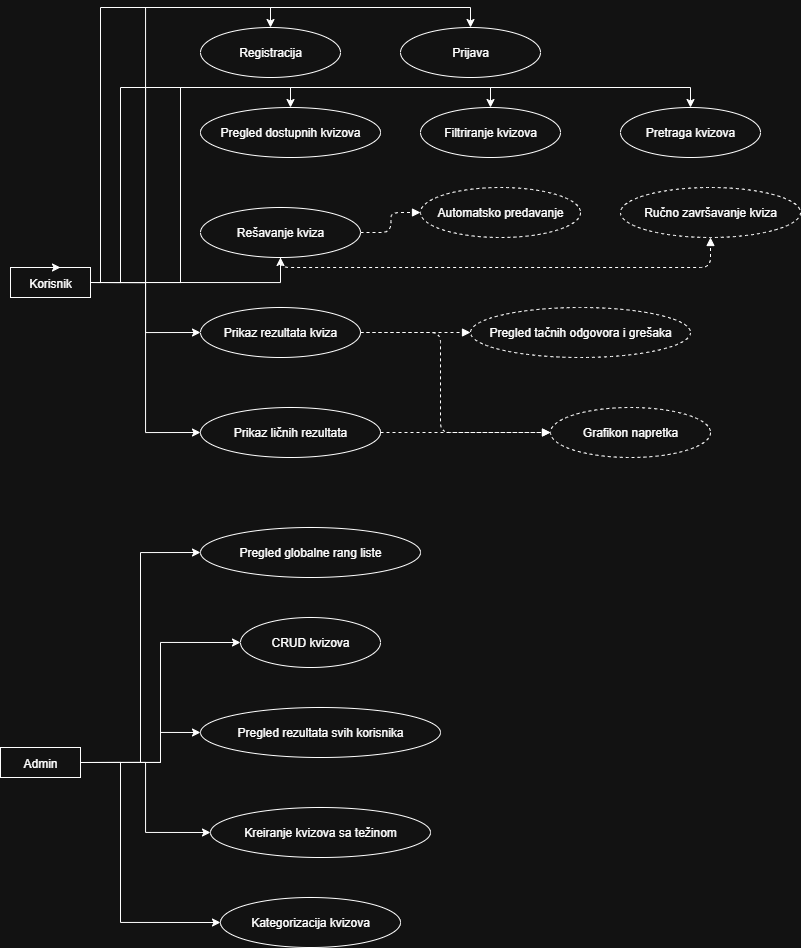

The diagram above was exported from draw.io. Its source (the exported page's mxGraphModel, read from the mxfile embedded in the PNG):
<mxGraphModel dx="1226" dy="1798" grid="1" gridSize="10" guides="1" tooltips="1" connect="1" arrows="1" fold="1" page="1" pageScale="1" pageWidth="827" pageHeight="1169" math="0" shadow="0">
  <root>
    <mxCell id="0" />
    <mxCell id="1" parent="0" />
    <mxCell id="nRkH4aUCS5hcWXgqECK_-1" style="edgeStyle=orthogonalEdgeStyle;rounded=0;orthogonalLoop=1;jettySize=auto;html=1;exitX=1;exitY=0.5;exitDx=0;exitDy=0;entryX=0.5;entryY=0;entryDx=0;entryDy=0;" edge="1" parent="1" source="Korisnik" target="UC_Reg">
      <mxGeometry relative="1" as="geometry" />
    </mxCell>
    <mxCell id="nRkH4aUCS5hcWXgqECK_-5" style="edgeStyle=orthogonalEdgeStyle;rounded=0;orthogonalLoop=1;jettySize=auto;html=1;exitX=1;exitY=0.5;exitDx=0;exitDy=0;entryX=0.5;entryY=0;entryDx=0;entryDy=0;" edge="1" parent="1" source="Korisnik" target="UC_ViewQuizzes">
      <mxGeometry relative="1" as="geometry" />
    </mxCell>
    <mxCell id="nRkH4aUCS5hcWXgqECK_-6" style="edgeStyle=orthogonalEdgeStyle;rounded=0;orthogonalLoop=1;jettySize=auto;html=1;exitX=1;exitY=0.5;exitDx=0;exitDy=0;entryX=0.5;entryY=0;entryDx=0;entryDy=0;" edge="1" parent="1" source="Korisnik" target="UC_FilterQuizzes">
      <mxGeometry relative="1" as="geometry">
        <Array as="points">
          <mxPoint x="180" y="275" />
          <mxPoint x="180" y="80" />
          <mxPoint x="490" y="80" />
        </Array>
      </mxGeometry>
    </mxCell>
    <mxCell id="nRkH4aUCS5hcWXgqECK_-7" style="edgeStyle=orthogonalEdgeStyle;rounded=0;orthogonalLoop=1;jettySize=auto;html=1;exitX=1;exitY=0.5;exitDx=0;exitDy=0;entryX=0.5;entryY=0;entryDx=0;entryDy=0;" edge="1" parent="1" source="Korisnik" target="UC_SearchQuizzes">
      <mxGeometry relative="1" as="geometry">
        <Array as="points">
          <mxPoint x="120" y="275" />
          <mxPoint x="120" y="80" />
          <mxPoint x="690" y="80" />
        </Array>
      </mxGeometry>
    </mxCell>
    <mxCell id="nRkH4aUCS5hcWXgqECK_-9" style="edgeStyle=orthogonalEdgeStyle;rounded=0;orthogonalLoop=1;jettySize=auto;html=1;exitX=1;exitY=0.5;exitDx=0;exitDy=0;entryX=0.5;entryY=0;entryDx=0;entryDy=0;" edge="1" parent="1" source="Korisnik" target="UC_Login">
      <mxGeometry relative="1" as="geometry">
        <Array as="points">
          <mxPoint x="100" y="275" />
          <mxPoint x="100" />
          <mxPoint x="470" />
        </Array>
      </mxGeometry>
    </mxCell>
    <mxCell id="nRkH4aUCS5hcWXgqECK_-10" style="edgeStyle=orthogonalEdgeStyle;rounded=0;orthogonalLoop=1;jettySize=auto;html=1;exitX=1;exitY=0.5;exitDx=0;exitDy=0;entryX=0.5;entryY=1;entryDx=0;entryDy=0;" edge="1" parent="1" source="Korisnik" target="UC_TakeQuiz">
      <mxGeometry relative="1" as="geometry" />
    </mxCell>
    <mxCell id="nRkH4aUCS5hcWXgqECK_-11" style="edgeStyle=orthogonalEdgeStyle;rounded=0;orthogonalLoop=1;jettySize=auto;html=1;exitX=1;exitY=0.5;exitDx=0;exitDy=0;entryX=0;entryY=0.5;entryDx=0;entryDy=0;" edge="1" parent="1" source="Korisnik" target="UC_ViewResults">
      <mxGeometry relative="1" as="geometry" />
    </mxCell>
    <mxCell id="nRkH4aUCS5hcWXgqECK_-12" style="edgeStyle=orthogonalEdgeStyle;rounded=0;orthogonalLoop=1;jettySize=auto;html=1;exitX=1;exitY=0.5;exitDx=0;exitDy=0;entryX=0;entryY=0.5;entryDx=0;entryDy=0;" edge="1" parent="1" source="Korisnik" target="UC_MyResults">
      <mxGeometry relative="1" as="geometry" />
    </mxCell>
    <mxCell id="Korisnik" value="Korisnik" parent="1" vertex="1">
      <mxGeometry x="10" y="260" width="80" height="30" as="geometry" />
    </mxCell>
    <mxCell id="nRkH4aUCS5hcWXgqECK_-13" style="edgeStyle=orthogonalEdgeStyle;rounded=0;orthogonalLoop=1;jettySize=auto;html=1;exitX=1;exitY=0.5;exitDx=0;exitDy=0;entryX=0;entryY=0.5;entryDx=0;entryDy=0;" edge="1" parent="1" source="Admin" target="UC_GlobalLeaderboard">
      <mxGeometry relative="1" as="geometry" />
    </mxCell>
    <mxCell id="nRkH4aUCS5hcWXgqECK_-14" style="edgeStyle=orthogonalEdgeStyle;rounded=0;orthogonalLoop=1;jettySize=auto;html=1;exitX=1;exitY=0.5;exitDx=0;exitDy=0;entryX=0;entryY=0.5;entryDx=0;entryDy=0;" edge="1" parent="1" source="Admin" target="UC_CRUDQuizzes">
      <mxGeometry relative="1" as="geometry" />
    </mxCell>
    <mxCell id="nRkH4aUCS5hcWXgqECK_-15" style="edgeStyle=orthogonalEdgeStyle;rounded=0;orthogonalLoop=1;jettySize=auto;html=1;exitX=1;exitY=0.5;exitDx=0;exitDy=0;entryX=0;entryY=0.5;entryDx=0;entryDy=0;" edge="1" parent="1" source="Admin" target="UC_AllResults">
      <mxGeometry relative="1" as="geometry">
        <Array as="points">
          <mxPoint x="160" y="755" />
          <mxPoint x="160" y="725" />
        </Array>
      </mxGeometry>
    </mxCell>
    <mxCell id="nRkH4aUCS5hcWXgqECK_-16" style="edgeStyle=orthogonalEdgeStyle;rounded=0;orthogonalLoop=1;jettySize=auto;html=1;exitX=1;exitY=0.5;exitDx=0;exitDy=0;entryX=0;entryY=0.5;entryDx=0;entryDy=0;" edge="1" parent="1" source="Admin" target="UC_CreateWeightedQuiz">
      <mxGeometry relative="1" as="geometry" />
    </mxCell>
    <mxCell id="nRkH4aUCS5hcWXgqECK_-17" style="edgeStyle=orthogonalEdgeStyle;rounded=0;orthogonalLoop=1;jettySize=auto;html=1;exitX=1;exitY=0.5;exitDx=0;exitDy=0;entryX=0;entryY=0.5;entryDx=0;entryDy=0;" edge="1" parent="1" source="Admin" target="UC_Categorize">
      <mxGeometry relative="1" as="geometry">
        <Array as="points">
          <mxPoint x="120" y="755" />
          <mxPoint x="120" y="915" />
        </Array>
      </mxGeometry>
    </mxCell>
    <mxCell id="Admin" value="Admin" parent="1" vertex="1">
      <mxGeometry y="740" width="80" height="30" as="geometry" />
    </mxCell>
    <mxCell id="UC_Reg" value="Registracija" style="ellipse;whiteSpace=wrap;" parent="1" vertex="1">
      <mxGeometry x="200" y="20" width="140" height="50" as="geometry" />
    </mxCell>
    <mxCell id="UC_Login" value="Prijava" style="ellipse;whiteSpace=wrap;" parent="1" vertex="1">
      <mxGeometry x="400" y="20" width="140" height="50" as="geometry" />
    </mxCell>
    <mxCell id="UC_ViewQuizzes" value="Pregled dostupnih kvizova" style="ellipse;whiteSpace=wrap;" parent="1" vertex="1">
      <mxGeometry x="200" y="100" width="180" height="50" as="geometry" />
    </mxCell>
    <mxCell id="UC_FilterQuizzes" value="Filtriranje kvizova" style="ellipse;whiteSpace=wrap;" parent="1" vertex="1">
      <mxGeometry x="420" y="100" width="140" height="50" as="geometry" />
    </mxCell>
    <mxCell id="UC_SearchQuizzes" value="Pretraga kvizova" style="ellipse;whiteSpace=wrap;" parent="1" vertex="1">
      <mxGeometry x="620" y="100" width="140" height="50" as="geometry" />
    </mxCell>
    <mxCell id="UC_TakeQuiz" value="Rešavanje kviza" style="ellipse;whiteSpace=wrap;" parent="1" vertex="1">
      <mxGeometry x="200" y="200" width="160" height="50" as="geometry" />
    </mxCell>
    <mxCell id="UC_AutoSubmit" value="Automatsko predavanje" style="ellipse;whiteSpace=wrap;dashed=1;" parent="1" vertex="1">
      <mxGeometry x="420" y="180" width="160" height="50" as="geometry" />
    </mxCell>
    <mxCell id="UC_ManualSubmit" value="Ručno završavanje kviza" style="ellipse;whiteSpace=wrap;dashed=1;" parent="1" vertex="1">
      <mxGeometry x="620" y="180" width="180" height="50" as="geometry" />
    </mxCell>
    <mxCell id="UC_ViewResults" value="Prikaz rezultata kviza" style="ellipse;whiteSpace=wrap;" parent="1" vertex="1">
      <mxGeometry x="200" y="300" width="160" height="50" as="geometry" />
    </mxCell>
    <mxCell id="UC_ReviewAnswers" value="Pregled tačnih odgovora i grešaka" style="ellipse;whiteSpace=wrap;dashed=1;" parent="1" vertex="1">
      <mxGeometry x="470" y="300" width="220" height="50" as="geometry" />
    </mxCell>
    <mxCell id="UC_MyResults" value="Prikaz ličnih rezultata" style="ellipse;whiteSpace=wrap;" parent="1" vertex="1">
      <mxGeometry x="200" y="400" width="180" height="50" as="geometry" />
    </mxCell>
    <mxCell id="UC_ProgressChart" value="Grafikon napretka" style="ellipse;whiteSpace=wrap;dashed=1;" parent="1" vertex="1">
      <mxGeometry x="550" y="400" width="160" height="50" as="geometry" />
    </mxCell>
    <mxCell id="UC_GlobalLeaderboard" value="Pregled globalne rang liste" style="ellipse;whiteSpace=wrap;" parent="1" vertex="1">
      <mxGeometry x="200" y="520" width="220" height="50" as="geometry" />
    </mxCell>
    <mxCell id="UC_CRUDQuizzes" value="CRUD kvizova" style="ellipse;whiteSpace=wrap;" parent="1" vertex="1">
      <mxGeometry x="240" y="610" width="140" height="50" as="geometry" />
    </mxCell>
    <mxCell id="UC_Categorize" value="Kategorizacija kvizova" style="ellipse;whiteSpace=wrap;" parent="1" vertex="1">
      <mxGeometry x="220" y="890" width="180" height="50" as="geometry" />
    </mxCell>
    <mxCell id="UC_AllResults" value="Pregled rezultata svih korisnika" style="ellipse;whiteSpace=wrap;" parent="1" vertex="1">
      <mxGeometry x="200" y="700" width="240" height="50" as="geometry" />
    </mxCell>
    <mxCell id="UC_CreateWeightedQuiz" value="Kreiranje kvizova sa težinom" style="ellipse;whiteSpace=wrap;" parent="1" vertex="1">
      <mxGeometry x="210" y="800" width="220" height="50" as="geometry" />
    </mxCell>
    <mxCell id="inc1" style="edgeStyle=elbowEdgeStyle;dashed=1;endArrow=block;startArrow=none;label=&quot;&amp;lt;include&amp;gt;&quot;;labelBackgroundColor=white;" parent="1" source="UC_TakeQuiz" target="UC_AutoSubmit" edge="1">
      <mxGeometry relative="1" as="geometry" />
    </mxCell>
    <mxCell id="inc2" style="edgeStyle=elbowEdgeStyle;dashed=1;endArrow=block;startArrow=none;label=&quot;&amp;lt;include&amp;gt;&quot;;labelBackgroundColor=white;" parent="1" source="UC_TakeQuiz" target="UC_ManualSubmit" edge="1">
      <mxGeometry relative="1" as="geometry">
        <Array as="points">
          <mxPoint x="500" y="260" />
        </Array>
      </mxGeometry>
    </mxCell>
    <mxCell id="inc3" style="edgeStyle=elbowEdgeStyle;dashed=1;endArrow=block;startArrow=none;label=&quot;&amp;lt;include&amp;gt;&quot;;labelBackgroundColor=white;" parent="1" source="UC_ViewResults" target="UC_ReviewAnswers" edge="1">
      <mxGeometry relative="1" as="geometry" />
    </mxCell>
    <mxCell id="inc4" style="edgeStyle=elbowEdgeStyle;dashed=1;endArrow=block;startArrow=none;label=&quot;&amp;lt;include&amp;gt;&quot;;labelBackgroundColor=white;" parent="1" source="UC_MyResults" target="UC_ProgressChart" edge="1">
      <mxGeometry relative="1" as="geometry" />
    </mxCell>
    <mxCell id="ext1" style="edgeStyle=elbowEdgeStyle;dashed=1;endArrow=block;startArrow=none;label=&quot;&amp;lt;extend&amp;gt;&quot;;labelBackgroundColor=white;" parent="1" source="UC_ViewResults" target="UC_ProgressChart" edge="1">
      <mxGeometry relative="1" as="geometry">
        <Array as="points">
          <mxPoint x="440" y="370" />
        </Array>
      </mxGeometry>
    </mxCell>
    <mxCell id="nRkH4aUCS5hcWXgqECK_-8" style="edgeStyle=orthogonalEdgeStyle;rounded=0;orthogonalLoop=1;jettySize=auto;html=1;exitX=0.5;exitY=0;exitDx=0;exitDy=0;entryX=0.625;entryY=0.014;entryDx=0;entryDy=0;entryPerimeter=0;" edge="1" parent="1" source="Korisnik" target="Korisnik">
      <mxGeometry relative="1" as="geometry" />
    </mxCell>
  </root>
</mxGraphModel>